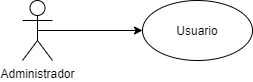

The diagram above was exported from draw.io. Its source (the exported page's mxGraphModel, read from the mxfile embedded in the PNG):
<mxGraphModel dx="942" dy="557" grid="1" gridSize="10" guides="1" tooltips="1" connect="1" arrows="1" fold="1" page="1" pageScale="1" pageWidth="827" pageHeight="1169" math="0" shadow="0">
  <root>
    <mxCell id="0" />
    <mxCell id="1" parent="0" />
    <mxCell id="0kFaRXjwz9UdrvPFXkWR-2" value="Administrador" style="shape=umlActor;verticalLabelPosition=bottom;verticalAlign=top;html=1;outlineConnect=0;" vertex="1" parent="1">
      <mxGeometry x="250" y="160" width="30" height="60" as="geometry" />
    </mxCell>
    <mxCell id="0kFaRXjwz9UdrvPFXkWR-4" value="Usuario" style="ellipse;whiteSpace=wrap;html=1;" vertex="1" parent="1">
      <mxGeometry x="370" y="160" width="110" height="60" as="geometry" />
    </mxCell>
    <mxCell id="0kFaRXjwz9UdrvPFXkWR-9" value="" style="endArrow=classic;html=1;exitX=0.5;exitY=0.5;exitDx=0;exitDy=0;exitPerimeter=0;entryX=0;entryY=0.5;entryDx=0;entryDy=0;" edge="1" parent="1" source="0kFaRXjwz9UdrvPFXkWR-2" target="0kFaRXjwz9UdrvPFXkWR-4">
      <mxGeometry width="50" height="50" relative="1" as="geometry">
        <mxPoint x="590" y="310" as="sourcePoint" />
        <mxPoint x="640" y="260" as="targetPoint" />
      </mxGeometry>
    </mxCell>
  </root>
</mxGraphModel>